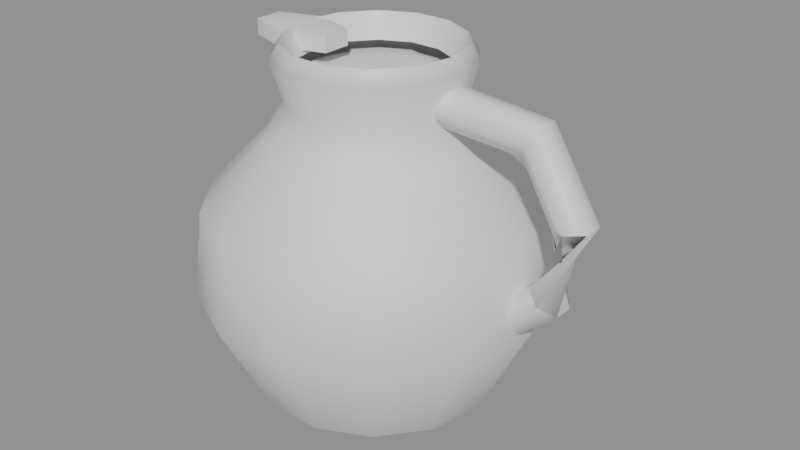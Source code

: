 # Source: SM_oil.blend  (saved by Blender 5.2.44; exported with 4.5.12 LTS)
import bpy
from mathutils import Matrix  # noqa: F401  (used for matrix-valued properties, if any)

bpy.ops.wm.read_factory_settings(use_empty=True)
scene = bpy.context.scene
scene.name = 'Scene'

# ---- collections
col_sm_oil = bpy.data.collections.new('SM_oil'); scene.collection.children.link(col_sm_oil)

# ---- materials (node trees are filled in below, after node groups)
mat_m_clay = bpy.data.materials.new('M_Clay')
mat_m_oil = bpy.data.materials.new('M_Oil')

# ---- material node trees
mat_m_clay.use_nodes = True; mat_m_clay.node_tree.nodes.clear()
_N = mat_m_clay.node_tree.nodes; _L = mat_m_clay.node_tree.links
n0 = _N.new('ShaderNodeBsdfPrincipled'); n0.name = 'Principled BSDF'; n0.location = (-200, 100)
n0.inputs[10].default_value = 0.005
n1 = _N.new('ShaderNodeOutputMaterial'); n1.name = 'Material Output'; n1.location = (200, 100)
_L.new(n0.outputs[0], n1.inputs[0])
n1.is_active_output = True
mat_m_oil.use_nodes = True; mat_m_oil.node_tree.nodes.clear()
_N = mat_m_oil.node_tree.nodes; _L = mat_m_oil.node_tree.links
n0 = _N.new('ShaderNodeBsdfPrincipled'); n0.name = 'Principled BSDF'; n0.location = (-200, 100)
n0.inputs[10].default_value = 0.005
n1 = _N.new('ShaderNodeOutputMaterial'); n1.name = 'Material Output'; n1.location = (200, 100)
_L.new(n0.outputs[0], n1.inputs[0])
n1.is_active_output = True

# ---- meshes
me_sm_oil = bpy.data.meshes.new('SM_oil')
me_sm_oil.from_pydata([(0.0, 0.0, 0.0), (0.04, 0.0, 0.0), (0.03604, 0.01736, 0.0), (0.02494, 0.03127, 0.0), (0.008901, 0.039, 0.0), (-0.008901, 0.039, 0.0), (-0.02494, 0.03127, 0.0), (-0.03604, 0.01736, 0.0), (-0.04, 4.899e-18, 0.0), (-0.03604, -0.01736, 0.0), (-0.02494, -0.03127, 0.0), (-0.008901, -0.039, 0.0), (0.008901, -0.039, 0.0), (0.02494, -0.03127, 0.0), (0.03604, -0.01736, 0.0), (0.05, 0.0, 0.006), (0.04505, 0.02169, 0.006), (0.03117, 0.03909, 0.006), (0.01113, 0.04875, 0.006), (-0.01113, 0.04875, 0.006), (-0.03117, 0.03909, 0.006), (-0.04505, 0.02169, 0.006), (-0.05, 6.123e-18, 0.006), (-0.04505, -0.02169, 0.006), (-0.03117, -0.03909, 0.006), (-0.01113, -0.04875, 0.006), (0.01113, -0.04875, 0.006), (0.03117, -0.03909, 0.006), (0.04505, -0.02169, 0.006), (0.07, 0.0, 0.045), (0.06307, 0.03037, 0.045), (0.04364, 0.05473, 0.045), (0.01558, 0.06824, 0.045), (-0.01558, 0.06824, 0.045), (-0.04364, 0.05473, 0.045), (-0.06307, 0.03037, 0.045), (-0.07, 8.573e-18, 0.045), (-0.06307, -0.03037, 0.045), (-0.04364, -0.05473, 0.045), (-0.01558, -0.06824, 0.045), (0.01558, -0.06824, 0.045), (0.04364, -0.05473, 0.045), (0.06307, -0.03037, 0.045), (0.066, 0.0, 0.08), (0.05946, 0.02864, 0.08), (0.04115, 0.0516, 0.08), (0.01469, 0.06435, 0.08), (-0.01469, 0.06435, 0.08), (-0.04115, 0.0516, 0.08), (-0.05946, 0.02864, 0.08), (-0.066, 8.083e-18, 0.08), (-0.05946, -0.02864, 0.08), (-0.04115, -0.0516, 0.08), (-0.01469, -0.06435, 0.08), (0.01469, -0.06435, 0.08), (0.04115, -0.0516, 0.08), (0.05946, -0.02864, 0.08), (0.042, 0.0, 0.105), (0.03784, 0.01822, 0.105), (0.02619, 0.03284, 0.105), (0.009346, 0.04095, 0.105), (-0.009346, 0.04095, 0.105), (-0.02619, 0.03284, 0.105), (-0.03784, 0.01822, 0.105), (-0.042, 5.144e-18, 0.105), (-0.03784, -0.01822, 0.105), (-0.02619, -0.03284, 0.105), (-0.009346, -0.04095, 0.105), (0.009346, -0.04095, 0.105), (0.02619, -0.03284, 0.105), (0.03784, -0.01822, 0.105), (0.033, 0.0, 0.12), (0.02973, 0.01432, 0.12), (0.02058, 0.0258, 0.12), (0.007343, 0.03217, 0.12), (-0.007343, 0.03217, 0.12), (-0.02058, 0.0258, 0.12), (-0.02973, 0.01432, 0.12), (-0.033, 4.041e-18, 0.12), (-0.02973, -0.01432, 0.12), (-0.02058, -0.0258, 0.12), (-0.007343, -0.03217, 0.12), (0.007343, -0.03217, 0.12), (0.02058, -0.0258, 0.12), (0.02973, -0.01432, 0.12), (0.038, 0.0, 0.136), (0.03424, 0.01649, 0.136), (0.02369, 0.02971, 0.136), (0.008456, 0.03705, 0.136), (-0.008456, 0.03705, 0.136), (-0.02369, 0.02971, 0.136), (-0.03424, 0.01649, 0.136), (-0.038, 4.654e-18, 0.136), (-0.03424, -0.01649, 0.136), (-0.02369, -0.02971, 0.136), (-0.008456, -0.03705, 0.136), (0.008456, -0.03705, 0.136), (0.02369, -0.02971, 0.136), (0.03424, -0.01649, 0.136), (0.034, 0.0, 0.142), (0.03063, 0.01475, 0.142), (0.0212, 0.02658, 0.142), (0.007566, 0.03315, 0.142), (-0.007566, 0.03315, 0.142), (-0.0212, 0.02658, 0.142), (-0.03063, 0.01475, 0.142), (-0.034, 4.164e-18, 0.142), (-0.03063, -0.01475, 0.142), (-0.0212, -0.02658, 0.142), (-0.007566, -0.03315, 0.142), (0.007566, -0.03315, 0.142), (0.0212, -0.02658, 0.142), (0.03063, -0.01475, 0.142), (0.029, 0.0, 0.132), (0.02613, 0.01258, 0.132), (0.01808, 0.02267, 0.132), (0.006453, 0.02827, 0.132), (-0.006453, 0.02827, 0.132), (-0.01808, 0.02267, 0.132), (-0.02613, 0.01258, 0.132), (-0.029, 3.551e-18, 0.132), (-0.02613, -0.01258, 0.132), (-0.01808, -0.02267, 0.132), (-0.006453, -0.02827, 0.132), (0.006453, -0.02827, 0.132), (0.01808, -0.02267, 0.132), (0.02613, -0.01258, 0.132), (0.029, 0.0, 0.128), (0.02613, 0.01258, 0.128), (0.01808, 0.02267, 0.128), (0.006453, 0.02827, 0.128), (-0.006453, 0.02827, 0.128), (-0.01808, 0.02267, 0.128), (-0.02613, 0.01258, 0.128), (-0.029, 3.551e-18, 0.128), (-0.02613, -0.01258, 0.128), (-0.01808, -0.02267, 0.128), (-0.006453, -0.02827, 0.128), (0.006453, -0.02827, 0.128), (0.01808, -0.02267, 0.128), (0.02613, -0.01258, 0.128), (0.0, 0.0, 0.129), (-0.036, 0.0, 0.1433), (-0.036, 0.01169, 0.1338), (-0.036, 0.0, 0.1307), (-0.01845, 0.005846, 0.1401), (-0.01845, 0.005846, 0.1338), (-0.01845, -0.005846, 0.1401), (-0.01845, -0.005846, 0.1338), (-0.036, -0.01169, 0.1401), (-0.036, -0.01169, 0.1338), (-0.05355, -0.005846, 0.1401), (-0.05355, -0.005846, 0.1338), (-0.05355, 0.005846, 0.1401), (-0.05355, 0.005846, 0.1338), (-0.036, 0.01169, 0.1401), (0.03, -0.008, 0.125), (0.02948, -0.004, 0.1181), (0.02948, 0.004, 0.1181), (0.03, 0.008, 0.125), (0.03052, 0.004, 0.1319), (0.03052, -0.004, 0.1319), (0.07, -0.008, 0.122), (0.06673, -0.004, 0.1159), (0.06673, 0.004, 0.1159), (0.07, 0.008, 0.122), (0.07327, 0.004, 0.1281), (0.07327, -0.004, 0.1281), (0.086, -0.008, 0.095), (0.07914, -0.004, 0.09404), (0.07914, 0.004, 0.09404), (0.086, 0.008, 0.095), (0.09286, 0.004, 0.09596), (0.09286, -0.004, 0.09596), (0.078, 0.008, 0.065), (0.084, 0.004, 0.06153), (0.084, -0.004, 0.06153), (0.078, -0.008, 0.065), (0.072, -0.004, 0.06847), (0.072, 0.004, 0.06847), (0.06, 0.008, 0.05), (0.06444, 0.004, 0.04468), (0.06444, -0.004, 0.04468), (0.06, -0.008, 0.05), (0.05556, -0.004, 0.05532), (0.05556, 0.004, 0.05532)], [], [(0, 2, 1), (0, 3, 2), (0, 4, 3), (0, 5, 4), (0, 6, 5), (0, 7, 6), (0, 8, 7), (0, 9, 8), (0, 10, 9), (0, 11, 10), (0, 12, 11), (0, 13, 12), (0, 14, 13), (0, 1, 14), (1, 2, 16, 15), (2, 3, 17, 16), (3, 4, 18, 17), (4, 5, 19, 18), (5, 6, 20, 19), (6, 7, 21, 20), (7, 8, 22, 21), (8, 9, 23, 22), (9, 10, 24, 23), (10, 11, 25, 24), (11, 12, 26, 25), (12, 13, 27, 26), (13, 14, 28, 27), (14, 1, 15, 28), (15, 16, 30, 29), (16, 17, 31, 30), (17, 18, 32, 31), (18, 19, 33, 32), (19, 20, 34, 33), (20, 21, 35, 34), (21, 22, 36, 35), (22, 23, 37, 36), (23, 24, 38, 37), (24, 25, 39, 38), (25, 26, 40, 39), (26, 27, 41, 40), (27, 28, 42, 41), (28, 15, 29, 42), (29, 30, 44, 43), (30, 31, 45, 44), (31, 32, 46, 45), (32, 33, 47, 46), (33, 34, 48, 47), (34, 35, 49, 48), (35, 36, 50, 49), (36, 37, 51, 50), (37, 38, 52, 51), (38, 39, 53, 52), (39, 40, 54, 53), (40, 41, 55, 54), (41, 42, 56, 55), (42, 29, 43, 56), (43, 44, 58, 57), (44, 45, 59, 58), (45, 46, 60, 59), (46, 47, 61, 60), (47, 48, 62, 61), (48, 49, 63, 62), (49, 50, 64, 63), (50, 51, 65, 64), (51, 52, 66, 65), (52, 53, 67, 66), (53, 54, 68, 67), (54, 55, 69, 68), (55, 56, 70, 69), (56, 43, 57, 70), (57, 58, 72, 71), (58, 59, 73, 72), (59, 60, 74, 73), (60, 61, 75, 74), (61, 62, 76, 75), (62, 63, 77, 76), (63, 64, 78, 77), (64, 65, 79, 78), (65, 66, 80, 79), (66, 67, 81, 80), (67, 68, 82, 81), (68, 69, 83, 82), (69, 70, 84, 83), (70, 57, 71, 84), (71, 72, 86, 85), (72, 73, 87, 86), (73, 74, 88, 87), (74, 75, 89, 88), (75, 76, 90, 89), (76, 77, 91, 90), (77, 78, 92, 91), (78, 79, 93, 92), (79, 80, 94, 93), (80, 81, 95, 94), (81, 82, 96, 95), (82, 83, 97, 96), (83, 84, 98, 97), (84, 71, 85, 98), (85, 86, 100, 99), (86, 87, 101, 100), (87, 88, 102, 101), (88, 89, 103, 102), (89, 90, 104, 103), (90, 91, 105, 104), (91, 92, 106, 105), (92, 93, 107, 106), (93, 94, 108, 107), (94, 95, 109, 108), (95, 96, 110, 109), (96, 97, 111, 110), (97, 98, 112, 111), (98, 85, 99, 112), (99, 100, 114, 113), (100, 101, 115, 114), (101, 102, 116, 115), (102, 103, 117, 116), (103, 104, 118, 117), (104, 105, 119, 118), (105, 106, 120, 119), (106, 107, 121, 120), (107, 108, 122, 121), (108, 109, 123, 122), (109, 110, 124, 123), (110, 111, 125, 124), (111, 112, 126, 125), (112, 99, 113, 126), (127, 128, 141), (128, 129, 141), (129, 130, 141), (130, 131, 141), (131, 132, 141), (132, 133, 141), (133, 134, 141), (134, 135, 141), (135, 136, 141), (136, 137, 141), (137, 138, 141), (138, 139, 141), (139, 140, 141), (140, 127, 141), (144, 143, 146), (143, 155, 145, 146), (155, 142, 145), (144, 146, 148), (146, 145, 147, 148), (145, 142, 147), (144, 148, 150), (148, 147, 149, 150), (147, 142, 149), (144, 150, 152), (150, 149, 151, 152), (149, 142, 151), (144, 152, 154), (152, 151, 153, 154), (151, 142, 153), (144, 154, 143), (154, 153, 155, 143), (153, 142, 155), (156, 157, 163, 162), (157, 158, 164, 163), (158, 159, 165, 164), (159, 160, 166, 165), (160, 161, 167, 166), (161, 156, 162, 167), (162, 163, 169, 168), (163, 164, 170, 169), (164, 165, 171, 170), (165, 166, 172, 171), (166, 167, 173, 172), (167, 162, 168, 173), (168, 169, 175, 174), (169, 170, 176, 175), (170, 171, 177, 176), (171, 172, 178, 177), (172, 173, 179, 178), (173, 168, 174, 179), (174, 175, 181, 180), (175, 176, 182, 181), (176, 177, 183, 182), (177, 178, 184, 183), (178, 179, 185, 184), (179, 174, 180, 185), (161, 160, 159, 158, 157, 156), (180, 181, 182, 183, 184, 185)])
me_sm_oil.polygons.foreach_set('use_smooth', [True] * 184)
me_sm_oil.polygons.foreach_set('material_index', [0, 0, 0, 0, 0, 0, 0, 0, 0, 0, 0, 0, 0, 0, 0, 0, 0, 0, 0, 0, 0, 0, 0, 0, 0, 0, 0, 0, 0, 0, 0, 0, 0, 0, 0, 0, 0, 0, 0, 0, 0, 0, 0, 0, 0, 0, 0, 0, 0, 0, 0, 0, 0, 0, 0, 0, 0, 0, 0, 0, 0, 0, 0, 0, 0, 0, 0, 0, 0, 0, 0, 0, 0, 0, 0, 0, 0, 0, 0, 0, 0, 0, 0, 0, 0, 0, 0, 0, 0, 0, 0, 0, 0, 0, 0, 0, 0, 0, 0, 0, 0, 0, 0, 0, 0, 0, 0, 0, 0, 0, 0, 0, 0, 0, 0, 0, 0, 0, 0, 0, 0, 0, 0, 0, 0, 0, 1, 1, 1, 1, 1, 1, 1, 1, 1, 1, 1, 1, 1, 1, 0, 0, 0, 0, 0, 0, 0, 0, 0, 0, 0, 0, 0, 0, 0, 0, 0, 0, 0, 0, 0, 0, 0, 0, 0, 0, 0, 0, 0, 0, 0, 0, 0, 0, 0, 0, 0, 0, 0, 0, 0, 0, 0, 0])
_k = set([(99, 100), (99, 112), (100, 101), (101, 102), (102, 103), (103, 104), (104, 105), (105, 106), (106, 107), (107, 108), (108, 109), (109, 110), (110, 111), (111, 112), (143, 146), (143, 154), (145, 146), (145, 147), (145, 155), (146, 148), (147, 148), (147, 149), (148, 150), (149, 151), (150, 152), (151, 152), (151, 153), (152, 154), (153, 154), (153, 155), (156, 157), (156, 161), (157, 158), (158, 159), (159, 160), (160, 161), (168, 169), (168, 173), (169, 170), (169, 175), (170, 171), (170, 176), (171, 172), (172, 178), (173, 179), (174, 175), (174, 179), (175, 176), (176, 177), (177, 178), (180, 181), (180, 185), (181, 182), (182, 183), (183, 184), (184, 185)])
me_sm_oil.attributes.new('sharp_edge', 'BOOLEAN', 'EDGE').data.foreach_set('value', [ (min(e.vertices), max(e.vertices)) in _k for e in me_sm_oil.edges])
me_sm_oil.materials.append(mat_m_clay)
me_sm_oil.materials.append(mat_m_oil)
me_sm_oil.update()

# ---- objects
ob_sm_oil = bpy.data.objects.new('SM_oil', me_sm_oil)

# ---- transforms, parenting, visibility, modifiers, constraints
ob_sm_oil.location = (0.0, 0.0, 0.0)
_m = ob_sm_oil.modifiers.new('WeightedNormal', 'WEIGHTED_NORMAL')
_m.keep_sharp = True

# ---- collection membership
col_sm_oil.objects.link(ob_sm_oil)

# ---- scene / render settings (as saved in the file)
scene.frame_start = 1; scene.frame_end = 250; scene.frame_set(1)
scene.render.engine = 'BLENDER_EEVEE_NEXT'
scene.render.bake_bias = 0.0
scene.render.bake_samples = 0
scene.render.compositor_device = 'GPU'
scene.eevee.use_volume_custom_range = False
scene.eevee.fast_gi_thickness_near = 0.1
scene.eevee.fast_gi_thickness_far = 0.0
scene.eevee.ray_tracing_options.screen_trace_thickness = 0.1
bpy.context.view_layer.update()

# ---- added for rendering (the .blend has no active camera and no usable light): camera, sun + grey world if the file has none
cam_auto = bpy.data.cameras.new('AutoCamera')
cam_auto.lens = 50.0
cam_auto.sensor_width = 36.0
cam_auto.clip_end = 1000.0
ob_auto_camera = bpy.data.objects.new('AutoCamera', cam_auto)
scene.collection.objects.link(ob_auto_camera)
ob_auto_camera.location = (0.248563, -0.284559, 0.261356)
ob_auto_camera.rotation_euler = (1.09748, -7.21219e-08, 0.694738)
scene.camera = ob_auto_camera
light_auto_sun = bpy.data.lights.new('AutoSun', 'SUN')
light_auto_sun.energy = 3.0
light_auto_sun.angle = 0.0523599
ob_auto_sun = bpy.data.objects.new('AutoSun', light_auto_sun)
scene.collection.objects.link(ob_auto_sun)
ob_auto_sun.rotation_euler = (0.872665, 0.174533, 0.523599)
if scene.world is None:
    world_auto = bpy.data.worlds.new('AutoWorld')
    world_auto.color = (0.3, 0.3, 0.3)
    scene.world = world_auto
bpy.context.view_layer.update()
